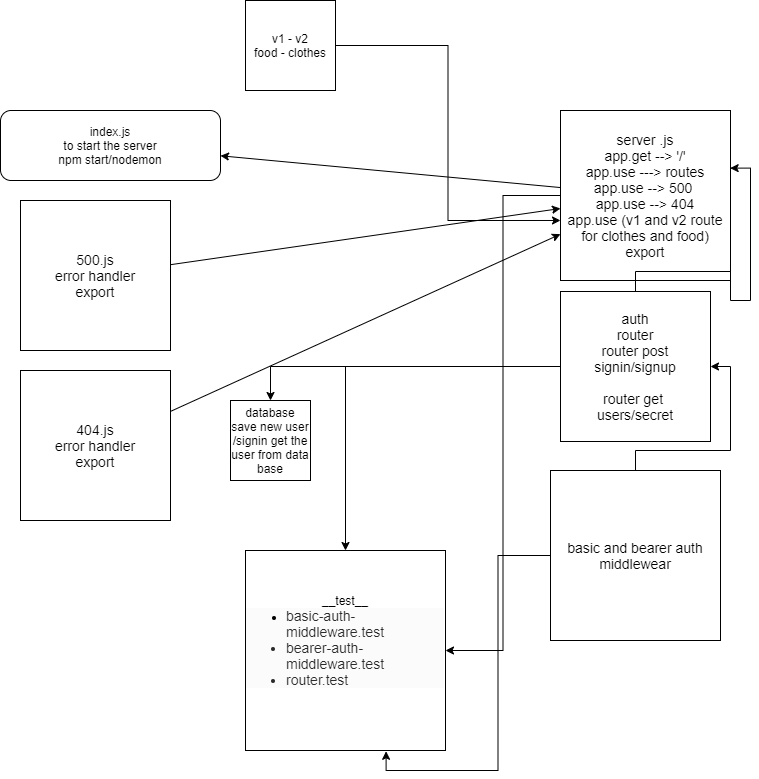

The diagram above was exported from draw.io. Its source (the exported page's mxGraphModel, read from the mxfile embedded in the PNG):
<mxGraphModel dx="864" dy="1649" grid="1" gridSize="10" guides="1" tooltips="1" connect="1" arrows="1" fold="1" page="1" pageScale="1" pageWidth="850" pageHeight="1100" math="0" shadow="0">
  <root>
    <mxCell id="0" />
    <mxCell id="1" parent="0" />
    <mxCell id="bGT7Lj4VnyEwueJgwUyo-17" style="edgeStyle=none;rounded=0;orthogonalLoop=1;jettySize=auto;html=1;" parent="1" source="bGT7Lj4VnyEwueJgwUyo-7" target="bGT7Lj4VnyEwueJgwUyo-12" edge="1">
      <mxGeometry relative="1" as="geometry" />
    </mxCell>
    <mxCell id="bGT7Lj4VnyEwueJgwUyo-20" style="edgeStyle=orthogonalEdgeStyle;rounded=0;orthogonalLoop=1;jettySize=auto;html=1;entryX=1;entryY=0.5;entryDx=0;entryDy=0;" parent="1" source="bGT7Lj4VnyEwueJgwUyo-7" target="bGT7Lj4VnyEwueJgwUyo-13" edge="1">
      <mxGeometry relative="1" as="geometry" />
    </mxCell>
    <mxCell id="bGT7Lj4VnyEwueJgwUyo-7" value="&lt;font style=&quot;font-size: 14px&quot;&gt;server .js&lt;br&gt;app.get --&amp;gt; '/'&lt;br&gt;app.use ---&amp;gt; routes&lt;br&gt;app.use --&amp;gt; 500&amp;nbsp;&lt;br&gt;app.use --&amp;gt; 404&lt;br&gt;app.use (v1 and v2 route for clothes and food)&lt;br&gt;export&lt;br&gt;&lt;/font&gt;" style="whiteSpace=wrap;html=1;aspect=fixed;" parent="1" vertex="1">
      <mxGeometry x="640" y="10" width="170" height="170" as="geometry" />
    </mxCell>
    <mxCell id="bGT7Lj4VnyEwueJgwUyo-14" style="edgeStyle=none;rounded=0;orthogonalLoop=1;jettySize=auto;html=1;" parent="1" source="bGT7Lj4VnyEwueJgwUyo-8" edge="1">
      <mxGeometry relative="1" as="geometry">
        <mxPoint x="640" y="108" as="targetPoint" />
      </mxGeometry>
    </mxCell>
    <mxCell id="bGT7Lj4VnyEwueJgwUyo-8" value="&lt;font style=&quot;font-size: 14px&quot;&gt;500.js&lt;br&gt;error handler&lt;br&gt;export&lt;br&gt;&lt;/font&gt;" style="whiteSpace=wrap;html=1;aspect=fixed;" parent="1" vertex="1">
      <mxGeometry x="100" y="100" width="150" height="150" as="geometry" />
    </mxCell>
    <mxCell id="bGT7Lj4VnyEwueJgwUyo-15" style="edgeStyle=none;rounded=0;orthogonalLoop=1;jettySize=auto;html=1;" parent="1" source="bGT7Lj4VnyEwueJgwUyo-9" target="bGT7Lj4VnyEwueJgwUyo-7" edge="1">
      <mxGeometry relative="1" as="geometry">
        <mxPoint x="620" y="140" as="targetPoint" />
      </mxGeometry>
    </mxCell>
    <mxCell id="bGT7Lj4VnyEwueJgwUyo-9" value="&lt;font style=&quot;font-size: 14px&quot;&gt;404.js&lt;br&gt;error handler&lt;br&gt;export&lt;br&gt;&lt;/font&gt;" style="whiteSpace=wrap;html=1;aspect=fixed;" parent="1" vertex="1">
      <mxGeometry x="100" y="270" width="150" height="150" as="geometry" />
    </mxCell>
    <mxCell id="bGT7Lj4VnyEwueJgwUyo-21" style="edgeStyle=orthogonalEdgeStyle;rounded=0;orthogonalLoop=1;jettySize=auto;html=1;" parent="1" source="bGT7Lj4VnyEwueJgwUyo-10" target="bGT7Lj4VnyEwueJgwUyo-13" edge="1">
      <mxGeometry relative="1" as="geometry" />
    </mxCell>
    <mxCell id="E4LYiG32pdftwcT02kst-1" style="edgeStyle=orthogonalEdgeStyle;rounded=0;orthogonalLoop=1;jettySize=auto;html=1;entryX=0.998;entryY=0.339;entryDx=0;entryDy=0;entryPerimeter=0;" parent="1" source="bGT7Lj4VnyEwueJgwUyo-10" target="bGT7Lj4VnyEwueJgwUyo-7" edge="1">
      <mxGeometry relative="1" as="geometry" />
    </mxCell>
    <mxCell id="vG7SXLUVoCY54TX-PVMy-3" style="edgeStyle=orthogonalEdgeStyle;rounded=0;orthogonalLoop=1;jettySize=auto;html=1;entryX=0.5;entryY=0;entryDx=0;entryDy=0;" parent="1" source="bGT7Lj4VnyEwueJgwUyo-10" target="vG7SXLUVoCY54TX-PVMy-2" edge="1">
      <mxGeometry relative="1" as="geometry" />
    </mxCell>
    <mxCell id="bGT7Lj4VnyEwueJgwUyo-10" value="&lt;font style=&quot;font-size: 14px&quot;&gt;auth&lt;br&gt;router&lt;br&gt;router post signin/signup&lt;br&gt;&lt;br&gt;router get&amp;nbsp;&lt;br&gt;users/secret&lt;br&gt;&lt;/font&gt;" style="whiteSpace=wrap;html=1;aspect=fixed;" parent="1" vertex="1">
      <mxGeometry x="640" y="191" width="150" height="150" as="geometry" />
    </mxCell>
    <mxCell id="bGT7Lj4VnyEwueJgwUyo-22" style="edgeStyle=orthogonalEdgeStyle;rounded=0;orthogonalLoop=1;jettySize=auto;html=1;entryX=0.703;entryY=1.004;entryDx=0;entryDy=0;entryPerimeter=0;" parent="1" source="bGT7Lj4VnyEwueJgwUyo-11" target="bGT7Lj4VnyEwueJgwUyo-13" edge="1">
      <mxGeometry relative="1" as="geometry" />
    </mxCell>
    <mxCell id="vG7SXLUVoCY54TX-PVMy-1" style="edgeStyle=orthogonalEdgeStyle;rounded=0;orthogonalLoop=1;jettySize=auto;html=1;entryX=1;entryY=0.5;entryDx=0;entryDy=0;" parent="1" source="bGT7Lj4VnyEwueJgwUyo-11" target="bGT7Lj4VnyEwueJgwUyo-10" edge="1">
      <mxGeometry relative="1" as="geometry" />
    </mxCell>
    <mxCell id="bGT7Lj4VnyEwueJgwUyo-11" value="&lt;font style=&quot;font-size: 14px&quot;&gt;basic and&amp;nbsp;bearer auth middlewear&lt;br&gt;&lt;/font&gt;" style="whiteSpace=wrap;html=1;aspect=fixed;" parent="1" vertex="1">
      <mxGeometry x="630" y="370" width="170" height="170" as="geometry" />
    </mxCell>
    <mxCell id="bGT7Lj4VnyEwueJgwUyo-12" value="index.js&lt;br&gt;to start the server&lt;br&gt;npm start/nodemon" style="rounded=1;whiteSpace=wrap;html=1;" parent="1" vertex="1">
      <mxGeometry x="80" y="10" width="220" height="70" as="geometry" />
    </mxCell>
    <mxCell id="bGT7Lj4VnyEwueJgwUyo-13" value="__test__&lt;br&gt;&lt;ul style=&quot;margin: 0px 0px 20px ; padding: 0px 0px 0px 40px ; text-align: left ; background-color: rgb(251 , 251 , 251)&quot;&gt;&lt;li&gt;&lt;font color=&quot;#2b2b2b&quot; face=&quot;quattrocento sans, helvetica neue, helvetica, arial, sans-serif&quot;&gt;&lt;span style=&quot;font-size: 14px&quot;&gt;basic-auth-middleware.test&lt;/span&gt;&lt;/font&gt;&lt;br&gt;&lt;/li&gt;&lt;li style=&quot;color: rgb(43 , 43 , 43) ; font-family: &amp;#34;quattrocento sans&amp;#34; , &amp;#34;helvetica neue&amp;#34; , &amp;#34;helvetica&amp;#34; , &amp;#34;arial&amp;#34; , sans-serif ; font-size: 14px&quot;&gt;bearer-auth-middleware.test&lt;/li&gt;&lt;li style=&quot;color: rgb(43 , 43 , 43) ; font-family: &amp;#34;quattrocento sans&amp;#34; , &amp;#34;helvetica neue&amp;#34; , &amp;#34;helvetica&amp;#34; , &amp;#34;arial&amp;#34; , sans-serif ; font-size: 14px&quot;&gt;router.test&lt;/li&gt;&lt;/ul&gt;" style="whiteSpace=wrap;html=1;aspect=fixed;" parent="1" vertex="1">
      <mxGeometry x="325" y="450" width="200" height="200" as="geometry" />
    </mxCell>
    <mxCell id="vG7SXLUVoCY54TX-PVMy-2" value="database&lt;br&gt;save new user&lt;br&gt;/signin get the user from data base" style="whiteSpace=wrap;html=1;aspect=fixed;" parent="1" vertex="1">
      <mxGeometry x="310" y="300" width="80" height="80" as="geometry" />
    </mxCell>
    <mxCell id="7SjqN3Zefb5I3B4KQ55d-2" style="edgeStyle=orthogonalEdgeStyle;rounded=0;orthogonalLoop=1;jettySize=auto;html=1;entryX=0;entryY=0.647;entryDx=0;entryDy=0;entryPerimeter=0;" edge="1" parent="1" source="7SjqN3Zefb5I3B4KQ55d-1" target="bGT7Lj4VnyEwueJgwUyo-7">
      <mxGeometry relative="1" as="geometry" />
    </mxCell>
    <mxCell id="7SjqN3Zefb5I3B4KQ55d-1" value="v1 - v2&lt;br&gt;food - clothes" style="whiteSpace=wrap;html=1;aspect=fixed;" vertex="1" parent="1">
      <mxGeometry x="325" y="-100" width="90" height="90" as="geometry" />
    </mxCell>
  </root>
</mxGraphModel>